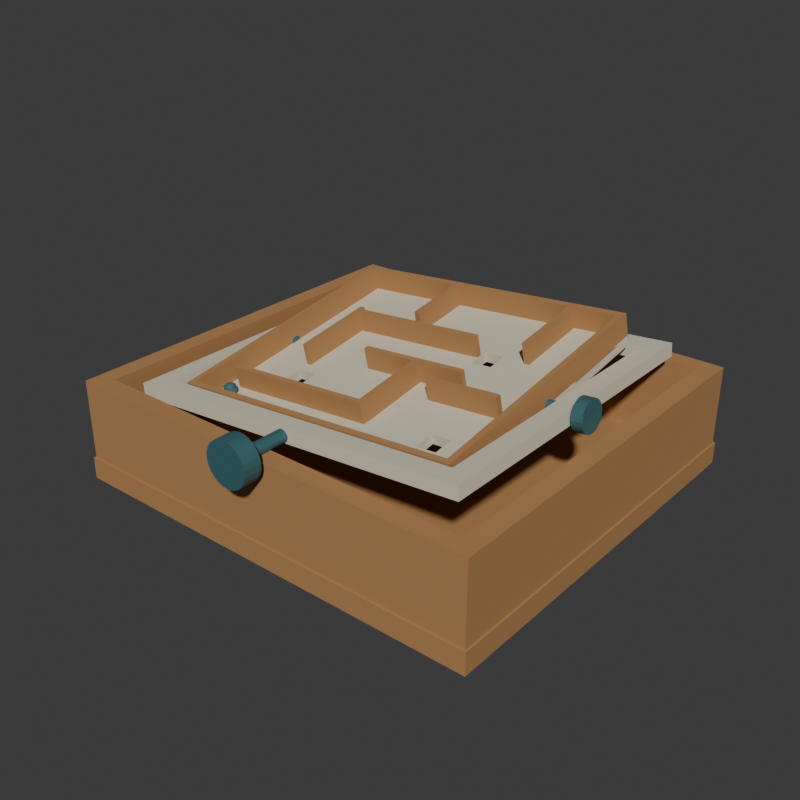 # Source: source.blend  (saved by Blender 4.3.34; exported with 4.5.12 LTS)
import bpy
from mathutils import Matrix  # noqa: F401  (used for matrix-valued properties, if any)

bpy.ops.wm.read_factory_settings(use_empty=True)
scene = bpy.context.scene
scene.name = 'Scene'

# ---- collections
col_collection = bpy.data.collections.new('Collection'); scene.collection.children.link(col_collection)

# ---- materials (node trees are filled in below, after node groups)
mat_outerboxandmazewalls_warmtimber = bpy.data.materials.new('OuterBoxAndMazeWalls_WarmTimber')
mat_outerboxandmazewalls_warmtimber.diffuse_color = (0.43, 0.225, 0.085, 1.0)
mat_wholegimbalandmazefloor_ivory = bpy.data.materials.new('WholeGimbalAndMazeFloor_Ivory')
mat_wholegimbalandmazefloor_ivory.diffuse_color = (0.69, 0.64, 0.49, 1.0)
mat_fixedpivotsknobsandball_deepteal = bpy.data.materials.new('FixedPivotsKnobsAndBall_DeepTeal')
mat_fixedpivotsknobsandball_deepteal.diffuse_color = (0.055, 0.17, 0.19, 1.0)

# ---- material node trees
mat_outerboxandmazewalls_warmtimber.use_nodes = True; mat_outerboxandmazewalls_warmtimber.node_tree.nodes.clear()
_N = mat_outerboxandmazewalls_warmtimber.node_tree.nodes; _L = mat_outerboxandmazewalls_warmtimber.node_tree.links
n0 = _N.new('ShaderNodeBsdfPrincipled'); n0.name = 'Principled BSDF'; n0.location = (10, 300)
n0.inputs[0].default_value = (0.43, 0.225, 0.085, 1.0)
n0.inputs[2].default_value = 0.8
n1 = _N.new('ShaderNodeOutputMaterial'); n1.name = 'Material Output'; n1.location = (300, 300)
_L.new(n0.outputs[0], n1.inputs[0])
n1.is_active_output = True
mat_wholegimbalandmazefloor_ivory.use_nodes = True; mat_wholegimbalandmazefloor_ivory.node_tree.nodes.clear()
_N = mat_wholegimbalandmazefloor_ivory.node_tree.nodes; _L = mat_wholegimbalandmazefloor_ivory.node_tree.links
n0 = _N.new('ShaderNodeBsdfPrincipled'); n0.name = 'Principled BSDF'; n0.location = (10, 300)
n0.inputs[0].default_value = (0.69, 0.64, 0.49, 1.0)
n0.inputs[2].default_value = 0.75
n1 = _N.new('ShaderNodeOutputMaterial'); n1.name = 'Material Output'; n1.location = (300, 300)
_L.new(n0.outputs[0], n1.inputs[0])
n1.is_active_output = True
mat_fixedpivotsknobsandball_deepteal.use_nodes = True; mat_fixedpivotsknobsandball_deepteal.node_tree.nodes.clear()
_N = mat_fixedpivotsknobsandball_deepteal.node_tree.nodes; _L = mat_fixedpivotsknobsandball_deepteal.node_tree.links
n0 = _N.new('ShaderNodeBsdfPrincipled'); n0.name = 'Principled BSDF'; n0.location = (10, 300)
n0.inputs[0].default_value = (0.055, 0.17, 0.19, 1.0)
n0.inputs[1].default_value = 0.28
n0.inputs[2].default_value = 0.55
n1 = _N.new('ShaderNodeOutputMaterial'); n1.name = 'Material Output'; n1.location = (300, 300)
_L.new(n0.outputs[0], n1.inputs[0])
n1.is_active_output = True

# ---- world
world_world = bpy.data.worlds.new('World'); scene.world = world_world
world_world.use_nodes = True; world_world.node_tree.nodes.clear()
_N = world_world.node_tree.nodes; _L = world_world.node_tree.links
n0 = _N.new('ShaderNodeOutputWorld'); n0.name = 'World Output'; n0.location = (300, 300)
n1 = _N.new('ShaderNodeBackground'); n1.name = 'Background'; n1.location = (10, 300)
n1.inputs[0].default_value = (0.05088, 0.05088, 0.05088, 1.0)
_L.new(n1.outputs[0], n0.inputs[0])
n0.is_active_output = True
world_world.color = (0.05088, 0.05088, 0.05088)
world_world.sun_shadow_jitter_overblur = 0.0

# ---- meshes
me_wholegroundedcollectionbasemesh = bpy.data.meshes.new('WholeGroundedCollectionBaseMesh')
me_wholegroundedcollectionbasemesh.from_pydata([(-0.49, -0.4225, 0.0), (0.49, -0.4225, 0.0), (-0.49, 0.4775, 0.0), (0.49, 0.4775, 0.0), (-0.49, -0.4225, 0.05), (0.49, -0.4225, 0.05), (-0.49, 0.4775, 0.05), (0.49, 0.4775, 0.05)], [], [(0, 2, 3), (0, 3, 1), (4, 5, 7), (4, 7, 6), (0, 1, 5), (0, 5, 4), (2, 6, 7), (2, 7, 3), (0, 4, 6), (0, 6, 2), (1, 3, 7), (1, 7, 5)])
me_wholegroundedcollectionbasemesh.materials.append(mat_outerboxandmazewalls_warmtimber)
me_wholegroundedcollectionbasemesh.materials.append(mat_wholegimbalandmazefloor_ivory)
me_wholegroundedcollectionbasemesh.materials.append(mat_fixedpivotsknobsandball_deepteal)
me_wholegroundedcollectionbasemesh.update()
me_wholecontinuousoutersupportboxrimmesh = bpy.data.meshes.new('WholeContinuousOuterSupportBoxRimMesh')
me_wholecontinuousoutersupportboxrimmesh.from_pydata([(-0.486, -0.4185, 0.23), (-0.445, -0.4185, 0.23), (-0.445, -0.3775, 0.23), (-0.486, -0.3775, 0.23), (-0.486, -0.3775, 0.035), (-0.445, -0.3775, 0.035), (-0.445, -0.4185, 0.035), (-0.486, -0.4185, 0.035), (-0.445, 0.4325, 0.23), (-0.486, 0.4325, 0.23), (-0.486, 0.4325, 0.035), (-0.445, 0.4325, 0.035), (-0.445, 0.4735, 0.23), (-0.486, 0.4735, 0.23), (-0.486, 0.4735, 0.035), (-0.445, 0.4735, 0.035), (0.445, -0.4185, 0.23), (0.445, -0.3775, 0.23), (0.445, -0.3775, 0.035), (0.445, -0.4185, 0.035), (0.445, 0.4325, 0.23), (0.445, 0.4735, 0.23), (0.445, 0.4735, 0.035), (0.445, 0.4325, 0.035), (0.486, -0.4185, 0.23), (0.486, -0.3775, 0.23), (0.486, -0.3775, 0.035), (0.486, -0.4185, 0.035), (0.486, 0.4325, 0.23), (0.486, 0.4325, 0.035), (0.486, 0.4735, 0.23), (0.486, 0.4735, 0.035)], [], [(0, 1, 2), (0, 2, 3), (4, 5, 6), (4, 6, 7), (3, 2, 8), (3, 8, 9), (10, 11, 5), (10, 5, 4), (9, 8, 12), (9, 12, 13), (14, 15, 11), (14, 11, 10), (1, 16, 17), (1, 17, 2), (5, 18, 19), (5, 19, 6), (8, 20, 21), (8, 21, 12), (15, 22, 23), (15, 23, 11), (16, 24, 25), (16, 25, 17), (18, 26, 27), (18, 27, 19), (17, 25, 28), (17, 28, 20), (23, 29, 26), (23, 26, 18), (20, 28, 30), (20, 30, 21), (22, 31, 29), (22, 29, 23), (7, 6, 1), (7, 1, 0), (4, 7, 0), (4, 0, 3), (5, 11, 8), (5, 8, 2), (10, 4, 3), (10, 3, 9), (15, 14, 13), (15, 13, 12), (14, 10, 9), (14, 9, 13), (6, 19, 16), (6, 16, 1), (18, 5, 2), (18, 2, 17), (11, 23, 20), (11, 20, 8), (22, 15, 12), (22, 12, 21), (19, 27, 24), (19, 24, 16), (27, 26, 25), (27, 25, 24), (26, 29, 28), (26, 28, 25), (23, 18, 17), (23, 17, 20), (29, 31, 30), (29, 30, 28), (31, 22, 21), (31, 21, 30)])
me_wholecontinuousoutersupportboxrimmesh.materials.append(mat_outerboxandmazewalls_warmtimber)
me_wholecontinuousoutersupportboxrimmesh.materials.append(mat_wholegimbalandmazefloor_ivory)
me_wholecontinuousoutersupportboxrimmesh.materials.append(mat_fixedpivotsknobsandball_deepteal)
me_wholecontinuousoutersupportboxrimmesh.update()
me_wholeopenintermediategimbalframemesh = bpy.data.meshes.new('WholeOpenIntermediateGimbalFrameMesh')
me_wholeopenintermediategimbalframemesh.from_pydata([(-0.4048, -0.3375, 0.2196), (-0.3599, -0.3375, 0.2236), (-0.3599, -0.2925, 0.2236), (-0.4048, -0.2925, 0.2196), (-0.4022, -0.2925, 0.1898), (-0.3573, -0.2925, 0.1937), (-0.3573, -0.3375, 0.1937), (-0.4022, -0.3375, 0.1898), (-0.3599, 0.3475, 0.2236), (-0.4048, 0.3475, 0.2196), (-0.4022, 0.3475, 0.1898), (-0.3573, 0.3475, 0.1937), (-0.3599, 0.3925, 0.2236), (-0.4048, 0.3925, 0.2196), (-0.4022, 0.3925, 0.1898), (-0.3573, 0.3925, 0.1937), (0.3573, -0.3375, 0.2863), (0.3573, -0.2925, 0.2863), (0.3599, -0.2925, 0.2564), (0.3599, -0.3375, 0.2564), (0.3573, 0.3475, 0.2863), (0.3573, 0.3925, 0.2863), (0.3599, 0.3925, 0.2564), (0.3599, 0.3475, 0.2564), (0.4022, -0.3375, 0.2902), (0.4022, -0.2925, 0.2902), (0.4048, -0.2925, 0.2604), (0.4048, -0.3375, 0.2604), (0.4022, 0.3475, 0.2902), (0.4048, 0.3475, 0.2604), (0.4022, 0.3925, 0.2902), (0.4048, 0.3925, 0.2604)], [], [(0, 1, 2), (0, 2, 3), (4, 5, 6), (4, 6, 7), (3, 2, 8), (3, 8, 9), (10, 11, 5), (10, 5, 4), (9, 8, 12), (9, 12, 13), (14, 15, 11), (14, 11, 10), (1, 16, 17), (1, 17, 2), (5, 18, 19), (5, 19, 6), (8, 20, 21), (8, 21, 12), (15, 22, 23), (15, 23, 11), (16, 24, 25), (16, 25, 17), (18, 26, 27), (18, 27, 19), (17, 25, 28), (17, 28, 20), (23, 29, 26), (23, 26, 18), (20, 28, 30), (20, 30, 21), (22, 31, 29), (22, 29, 23), (7, 6, 1), (7, 1, 0), (4, 7, 0), (4, 0, 3), (5, 11, 8), (5, 8, 2), (10, 4, 3), (10, 3, 9), (15, 14, 13), (15, 13, 12), (14, 10, 9), (14, 9, 13), (6, 19, 16), (6, 16, 1), (18, 5, 2), (18, 2, 17), (11, 23, 20), (11, 20, 8), (22, 15, 12), (22, 12, 21), (19, 27, 24), (19, 24, 16), (27, 26, 25), (27, 25, 24), (26, 29, 28), (26, 28, 25), (23, 18, 17), (23, 17, 20), (29, 31, 30), (29, 30, 28), (31, 22, 21), (31, 21, 30)])
me_wholeopenintermediategimbalframemesh.polygons.foreach_set('material_index', [1, 1, 1, 1, 1, 1, 1, 1, 1, 1, 1, 1, 1, 1, 1, 1, 1, 1, 1, 1, 1, 1, 1, 1, 1, 1, 1, 1, 1, 1, 1, 1, 1, 1, 1, 1, 1, 1, 1, 1, 1, 1, 1, 1, 1, 1, 1, 1, 1, 1, 1, 1, 1, 1, 1, 1, 1, 1, 1, 1, 1, 1, 1, 1])
me_wholeopenintermediategimbalframemesh.materials.append(mat_outerboxandmazewalls_warmtimber)
me_wholeopenintermediategimbalframemesh.materials.append(mat_wholegimbalandmazefloor_ivory)
me_wholeopenintermediategimbalframemesh.materials.append(mat_fixedpivotsknobsandball_deepteal)
me_wholeopenintermediategimbalframemesh.update()
me_frontwholeintermediatepivotmesh = bpy.data.meshes.new('FrontWholeIntermediatePivotMesh')
me_frontwholeintermediatepivotmesh.from_pydata([(0.01395, -0.4425, 0.2412), (0.01289, -0.4425, 0.2455), (0.01057, -0.4425, 0.2492), (0.007211, -0.4425, 0.252), (0.003149, -0.4425, 0.2536), (-0.00122, -0.4425, 0.2539), (-0.00547, -0.4425, 0.2529), (-0.009185, -0.4425, 0.2506), (-0.012, -0.4425, 0.2472), (-0.01364, -0.4425, 0.2431), (-0.01395, -0.4425, 0.2388), (-0.01289, -0.4425, 0.2345), (-0.01057, -0.4425, 0.2308), (-0.007211, -0.4425, 0.228), (-0.003149, -0.4425, 0.2264), (0.00122, -0.4425, 0.2261), (0.00547, -0.4425, 0.2271), (0.009185, -0.4425, 0.2294), (0.012, -0.4425, 0.2328), (0.01364, -0.4425, 0.2369), (0.01395, -0.3225, 0.2412), (0.01289, -0.3225, 0.2455), (0.01057, -0.3225, 0.2492), (0.007211, -0.3225, 0.252), (0.003149, -0.3225, 0.2536), (-0.00122, -0.3225, 0.2539), (-0.00547, -0.3225, 0.2529), (-0.009185, -0.3225, 0.2506), (-0.012, -0.3225, 0.2472), (-0.01364, -0.3225, 0.2431), (-0.01395, -0.3225, 0.2388), (-0.01289, -0.3225, 0.2345), (-0.01057, -0.3225, 0.2308), (-0.007211, -0.3225, 0.228), (-0.003149, -0.3225, 0.2264), (0.00122, -0.3225, 0.2261), (0.00547, -0.3225, 0.2271), (0.009185, -0.3225, 0.2294), (0.012, -0.3225, 0.2328), (0.01364, -0.3225, 0.2369)], [], [(17, 18, 19), (16, 17, 19), (15, 16, 19), (14, 15, 19), (13, 14, 19), (12, 13, 19), (11, 12, 19), (10, 11, 19), (9, 10, 19), (8, 9, 19), (7, 8, 19), (6, 7, 19), (5, 6, 19), (4, 5, 19), (3, 4, 19), (2, 3, 19), (1, 2, 19), (0, 1, 19), (22, 21, 20), (23, 22, 20), (24, 23, 20), (25, 24, 20), (26, 25, 20), (27, 26, 20), (28, 27, 20), (29, 28, 20), (30, 29, 20), (31, 30, 20), (32, 31, 20), (33, 32, 20), (34, 33, 20), (35, 34, 20), (36, 35, 20), (37, 36, 20), (38, 37, 20), (39, 38, 20), (21, 1, 0), (20, 21, 0), (22, 2, 1), (21, 22, 1), (23, 3, 2), (22, 23, 2), (24, 4, 3), (23, 24, 3), (25, 5, 4), (24, 25, 4), (26, 6, 5), (25, 26, 5), (27, 7, 6), (26, 27, 6), (28, 8, 7), (27, 28, 7), (29, 9, 8), (28, 29, 8), (30, 10, 9), (29, 30, 9), (31, 11, 10), (30, 31, 10), (32, 12, 11), (31, 32, 11), (33, 13, 12), (32, 33, 12), (34, 14, 13), (33, 34, 13), (35, 15, 14), (34, 35, 14), (36, 16, 15), (35, 36, 15), (37, 17, 16), (36, 37, 16), (38, 18, 17), (37, 38, 17), (39, 19, 18), (38, 39, 18), (20, 0, 19), (39, 20, 19)])
me_frontwholeintermediatepivotmesh.polygons.foreach_set('material_index', [2, 2, 2, 2, 2, 2, 2, 2, 2, 2, 2, 2, 2, 2, 2, 2, 2, 2, 2, 2, 2, 2, 2, 2, 2, 2, 2, 2, 2, 2, 2, 2, 2, 2, 2, 2, 2, 2, 2, 2, 2, 2, 2, 2, 2, 2, 2, 2, 2, 2, 2, 2, 2, 2, 2, 2, 2, 2, 2, 2, 2, 2, 2, 2, 2, 2, 2, 2, 2, 2, 2, 2, 2, 2, 2, 2])
me_frontwholeintermediatepivotmesh.materials.append(mat_outerboxandmazewalls_warmtimber)
me_frontwholeintermediatepivotmesh.materials.append(mat_wholegimbalandmazefloor_ivory)
me_frontwholeintermediatepivotmesh.materials.append(mat_fixedpivotsknobsandball_deepteal)
me_frontwholeintermediatepivotmesh.update()
me_backwholeintermediatepivotmesh = bpy.data.meshes.new('BackWholeIntermediatePivotMesh')
me_backwholeintermediatepivotmesh.from_pydata([(0.01395, 0.3775, 0.2412), (0.01289, 0.3775, 0.2455), (0.01057, 0.3775, 0.2492), (0.007211, 0.3775, 0.252), (0.003149, 0.3775, 0.2536), (-0.00122, 0.3775, 0.2539), (-0.00547, 0.3775, 0.2529), (-0.009185, 0.3775, 0.2506), (-0.012, 0.3775, 0.2472), (-0.01364, 0.3775, 0.2431), (-0.01395, 0.3775, 0.2388), (-0.01289, 0.3775, 0.2345), (-0.01057, 0.3775, 0.2308), (-0.007211, 0.3775, 0.228), (-0.003149, 0.3775, 0.2264), (0.00122, 0.3775, 0.2261), (0.00547, 0.3775, 0.2271), (0.009185, 0.3775, 0.2294), (0.012, 0.3775, 0.2328), (0.01364, 0.3775, 0.2369), (0.01395, 0.4675, 0.2412), (0.01289, 0.4675, 0.2455), (0.01057, 0.4675, 0.2492), (0.007211, 0.4675, 0.252), (0.003149, 0.4675, 0.2536), (-0.00122, 0.4675, 0.2539), (-0.00547, 0.4675, 0.2529), (-0.009185, 0.4675, 0.2506), (-0.012, 0.4675, 0.2472), (-0.01364, 0.4675, 0.2431), (-0.01395, 0.4675, 0.2388), (-0.01289, 0.4675, 0.2345), (-0.01057, 0.4675, 0.2308), (-0.007211, 0.4675, 0.228), (-0.003149, 0.4675, 0.2264), (0.00122, 0.4675, 0.2261), (0.00547, 0.4675, 0.2271), (0.009185, 0.4675, 0.2294), (0.012, 0.4675, 0.2328), (0.01364, 0.4675, 0.2369)], [], [(17, 18, 19), (16, 17, 19), (15, 16, 19), (14, 15, 19), (13, 14, 19), (12, 13, 19), (11, 12, 19), (10, 11, 19), (9, 10, 19), (8, 9, 19), (7, 8, 19), (6, 7, 19), (5, 6, 19), (4, 5, 19), (3, 4, 19), (2, 3, 19), (1, 2, 19), (0, 1, 19), (22, 21, 20), (23, 22, 20), (24, 23, 20), (25, 24, 20), (26, 25, 20), (27, 26, 20), (28, 27, 20), (29, 28, 20), (30, 29, 20), (31, 30, 20), (32, 31, 20), (33, 32, 20), (34, 33, 20), (35, 34, 20), (36, 35, 20), (37, 36, 20), (38, 37, 20), (39, 38, 20), (21, 1, 0), (20, 21, 0), (22, 2, 1), (21, 22, 1), (23, 3, 2), (22, 23, 2), (24, 4, 3), (23, 24, 3), (25, 5, 4), (24, 25, 4), (26, 6, 5), (25, 26, 5), (27, 7, 6), (26, 27, 6), (28, 8, 7), (27, 28, 7), (29, 9, 8), (28, 29, 8), (30, 10, 9), (29, 30, 9), (31, 11, 10), (30, 31, 10), (32, 12, 11), (31, 32, 11), (33, 13, 12), (32, 33, 12), (34, 14, 13), (33, 34, 13), (35, 15, 14), (34, 35, 14), (36, 16, 15), (35, 36, 15), (37, 17, 16), (36, 37, 16), (38, 18, 17), (37, 38, 17), (39, 19, 18), (38, 39, 18), (20, 0, 19), (39, 20, 19)])
me_backwholeintermediatepivotmesh.polygons.foreach_set('material_index', [2, 2, 2, 2, 2, 2, 2, 2, 2, 2, 2, 2, 2, 2, 2, 2, 2, 2, 2, 2, 2, 2, 2, 2, 2, 2, 2, 2, 2, 2, 2, 2, 2, 2, 2, 2, 2, 2, 2, 2, 2, 2, 2, 2, 2, 2, 2, 2, 2, 2, 2, 2, 2, 2, 2, 2, 2, 2, 2, 2, 2, 2, 2, 2, 2, 2, 2, 2, 2, 2, 2, 2, 2, 2, 2, 2])
me_backwholeintermediatepivotmesh.materials.append(mat_outerboxandmazewalls_warmtimber)
me_backwholeintermediatepivotmesh.materials.append(mat_wholegimbalandmazefloor_ivory)
me_backwholeintermediatepivotmesh.materials.append(mat_fixedpivotsknobsandball_deepteal)
me_backwholeintermediatepivotmesh.update()
me_wholefrontouteraxiscontrolknobmesh = bpy.data.meshes.new('WholeFrontOuterAxisControlKnobMesh')
me_wholefrontouteraxiscontrolknobmesh.from_pydata([(0.04881, -0.4775, 0.2443), (0.04604, -0.4775, 0.2568), (0.04014, -0.4775, 0.2681), (0.0315, -0.4775, 0.2775), (0.02071, -0.4775, 0.2844), (0.008509, -0.4775, 0.2883), (-0.004271, -0.4775, 0.2888), (-0.01676, -0.4775, 0.286), (-0.02811, -0.4775, 0.2801), (-0.03754, -0.4775, 0.2715), (-0.04441, -0.4775, 0.2607), (-0.04826, -0.4775, 0.2485), (-0.04881, -0.4775, 0.2357), (-0.04604, -0.4775, 0.2232), (-0.04014, -0.4775, 0.2119), (-0.0315, -0.4775, 0.2025), (-0.02071, -0.4775, 0.1956), (-0.008509, -0.4775, 0.1917), (0.004271, -0.4775, 0.1912), (0.01676, -0.4775, 0.194), (0.02811, -0.4775, 0.1999), (0.03754, -0.4775, 0.2085), (0.04441, -0.4775, 0.2193), (0.04826, -0.4775, 0.2315), (0.04881, -0.4375, 0.2443), (0.04604, -0.4375, 0.2568), (0.04014, -0.4375, 0.2681), (0.0315, -0.4375, 0.2775), (0.02071, -0.4375, 0.2844), (0.008509, -0.4375, 0.2883), (-0.004271, -0.4375, 0.2888), (-0.01676, -0.4375, 0.286), (-0.02811, -0.4375, 0.2801), (-0.03754, -0.4375, 0.2715), (-0.04441, -0.4375, 0.2607), (-0.04826, -0.4375, 0.2485), (-0.04881, -0.4375, 0.2357), (-0.04604, -0.4375, 0.2232), (-0.04014, -0.4375, 0.2119), (-0.0315, -0.4375, 0.2025), (-0.02071, -0.4375, 0.1956), (-0.008509, -0.4375, 0.1917), (0.004271, -0.4375, 0.1912), (0.01676, -0.4375, 0.194), (0.02811, -0.4375, 0.1999), (0.03754, -0.4375, 0.2085), (0.04441, -0.4375, 0.2193), (0.04826, -0.4375, 0.2315)], [], [(21, 22, 23), (20, 21, 23), (19, 20, 23), (18, 19, 23), (17, 18, 23), (16, 17, 23), (15, 16, 23), (14, 15, 23), (13, 14, 23), (12, 13, 23), (11, 12, 23), (10, 11, 23), (9, 10, 23), (8, 9, 23), (7, 8, 23), (6, 7, 23), (5, 6, 23), (4, 5, 23), (3, 4, 23), (2, 3, 23), (1, 2, 23), (0, 1, 23), (26, 25, 24), (27, 26, 24), (28, 27, 24), (29, 28, 24), (30, 29, 24), (31, 30, 24), (32, 31, 24), (33, 32, 24), (34, 33, 24), (35, 34, 24), (36, 35, 24), (37, 36, 24), (38, 37, 24), (39, 38, 24), (40, 39, 24), (41, 40, 24), (42, 41, 24), (43, 42, 24), (44, 43, 24), (45, 44, 24), (46, 45, 24), (47, 46, 24), (25, 1, 0), (24, 25, 0), (26, 2, 1), (25, 26, 1), (27, 3, 2), (26, 27, 2), (28, 4, 3), (27, 28, 3), (29, 5, 4), (28, 29, 4), (30, 6, 5), (29, 30, 5), (31, 7, 6), (30, 31, 6), (32, 8, 7), (31, 32, 7), (33, 9, 8), (32, 33, 8), (34, 10, 9), (33, 34, 9), (35, 11, 10), (34, 35, 10), (36, 12, 11), (35, 36, 11), (37, 13, 12), (36, 37, 12), (38, 14, 13), (37, 38, 13), (39, 15, 14), (38, 39, 14), (40, 16, 15), (39, 40, 15), (41, 17, 16), (40, 41, 16), (42, 18, 17), (41, 42, 17), (43, 19, 18), (42, 43, 18), (44, 20, 19), (43, 44, 19), (45, 21, 20), (44, 45, 20), (46, 22, 21), (45, 46, 21), (47, 23, 22), (46, 47, 22), (24, 0, 23), (47, 24, 23)])
me_wholefrontouteraxiscontrolknobmesh.polygons.foreach_set('material_index', [2, 2, 2, 2, 2, 2, 2, 2, 2, 2, 2, 2, 2, 2, 2, 2, 2, 2, 2, 2, 2, 2, 2, 2, 2, 2, 2, 2, 2, 2, 2, 2, 2, 2, 2, 2, 2, 2, 2, 2, 2, 2, 2, 2, 2, 2, 2, 2, 2, 2, 2, 2, 2, 2, 2, 2, 2, 2, 2, 2, 2, 2, 2, 2, 2, 2, 2, 2, 2, 2, 2, 2, 2, 2, 2, 2, 2, 2, 2, 2, 2, 2, 2, 2, 2, 2, 2, 2, 2, 2, 2, 2])
me_wholefrontouteraxiscontrolknobmesh.materials.append(mat_outerboxandmazewalls_warmtimber)
me_wholefrontouteraxiscontrolknobmesh.materials.append(mat_wholegimbalandmazefloor_ivory)
me_wholefrontouteraxiscontrolknobmesh.materials.append(mat_fixedpivotsknobsandball_deepteal)
me_wholefrontouteraxiscontrolknobmesh.update()
me_wholemazefloorwiththreethroughdropaperturesmesh = bpy.data.meshes.new('WholeMazeFloorWithThreeThroughDropAperturesMesh')
me_wholemazefloorwiththreethroughdropaperturesmesh.from_pydata([(-0.3351, -0.2696, 0.1688), (-0.2185, -0.2696, 0.179), (-0.2194, -0.1933, 0.1896), (-0.336, -0.1933, 0.1794), (-0.3341, -0.1903, 0.1577), (-0.2175, -0.1903, 0.1679), (-0.2166, -0.2665, 0.1573), (-0.3332, -0.2665, 0.1471), (-0.22, -0.1478, 0.196), (-0.3366, -0.1478, 0.1858), (-0.3347, -0.1447, 0.1641), (-0.2181, -0.1447, 0.1743), (-0.2204, -0.1141, 0.2007), (-0.337, -0.1141, 0.1905), (-0.3351, -0.111, 0.1688), (-0.2185, -0.111, 0.179), (-0.221, -0.06856, 0.2071), (-0.3375, -0.06856, 0.1969), (-0.3356, -0.06549, 0.1752), (-0.2191, -0.06549, 0.1854), (-0.2231, 0.1038, 0.2312), (-0.3396, 0.1038, 0.221), (-0.3377, 0.1068, 0.1993), (-0.2212, 0.1068, 0.2095), (-0.2236, 0.1493, 0.2376), (-0.3402, 0.1493, 0.2274), (-0.3383, 0.1524, 0.2057), (-0.2217, 0.1524, 0.2159), (-0.2258, 0.3246, 0.2622), (-0.3423, 0.3246, 0.252), (-0.3404, 0.3276, 0.2303), (-0.2239, 0.3276, 0.2405), (-0.1727, -0.2696, 0.183), (-0.1736, -0.1933, 0.1937), (-0.1717, -0.1903, 0.172), (-0.1708, -0.2665, 0.1613), (-0.1742, -0.1478, 0.2), (-0.1723, -0.1447, 0.1783), (-0.1746, -0.1141, 0.2047), (-0.1727, -0.111, 0.183), (-0.1751, -0.06856, 0.2111), (-0.1773, 0.1038, 0.2352), (-0.1754, 0.1068, 0.2135), (-0.1733, -0.06549, 0.1894), (-0.1778, 0.1493, 0.2416), (-0.1759, 0.1524, 0.2199), (-0.18, 0.3246, 0.2662), (-0.1781, 0.3276, 0.2445), (0.1102, -0.2696, 0.2077), (0.1093, -0.1933, 0.2184), (0.1112, -0.1903, 0.1967), (0.1121, -0.2665, 0.186), (0.1087, -0.1478, 0.2248), (0.1106, -0.1447, 0.2031), (0.1083, -0.1141, 0.2295), (0.1102, -0.111, 0.2078), (0.1078, -0.06856, 0.2359), (0.1097, -0.06549, 0.2142), (0.1057, 0.1038, 0.26), (0.1076, 0.1068, 0.2383), (0.1051, 0.1493, 0.2664), (0.107, 0.1524, 0.2447), (0.103, 0.3246, 0.2909), (0.1049, 0.3276, 0.2692), (0.1561, -0.2696, 0.2117), (0.1551, -0.1933, 0.2224), (0.157, -0.1903, 0.2007), (0.158, -0.2665, 0.19), (0.1546, -0.1478, 0.2288), (0.1565, -0.1447, 0.2071), (0.1542, -0.1141, 0.2335), (0.1561, -0.111, 0.2118), (0.1536, -0.06856, 0.2399), (0.1555, -0.06549, 0.2182), (0.1515, 0.1038, 0.264), (0.1534, 0.1068, 0.2423), (0.1509, 0.1493, 0.2704), (0.1488, 0.3246, 0.2949), (0.1507, 0.3276, 0.2732), (0.1528, 0.1524, 0.2487), (0.1999, -0.2696, 0.2156), (0.199, -0.1933, 0.2263), (0.2009, -0.1903, 0.2045), (0.2018, -0.2665, 0.1939), (0.1984, -0.1478, 0.2326), (0.2003, -0.1447, 0.2109), (0.198, -0.1141, 0.2373), (0.1999, -0.111, 0.2156), (0.1974, -0.06856, 0.2437), (0.1993, -0.06549, 0.222), (0.1953, 0.1038, 0.2678), (0.1972, 0.1068, 0.2461), (0.1948, 0.1493, 0.2742), (0.1967, 0.1524, 0.2525), (0.1926, 0.3246, 0.2988), (0.1945, 0.3276, 0.2771), (0.2457, -0.2696, 0.2196), (0.2448, -0.1933, 0.2303), (0.2467, -0.1903, 0.2086), (0.2476, -0.2665, 0.1979), (0.2442, -0.1478, 0.2366), (0.2438, -0.1141, 0.2414), (0.2457, -0.111, 0.2196), (0.2461, -0.1447, 0.2149), (0.2433, -0.06856, 0.2477), (0.2452, -0.06549, 0.226), (0.2411, 0.1038, 0.2719), (0.243, 0.1068, 0.2502), (0.2406, 0.1493, 0.2782), (0.2425, 0.1524, 0.2565), (0.2384, 0.3246, 0.3028), (0.2403, 0.3276, 0.2811), (0.3423, -0.2696, 0.228), (0.3414, -0.1933, 0.2387), (0.3433, -0.1903, 0.217), (0.3442, -0.2665, 0.2063), (0.3409, -0.1478, 0.2451), (0.3428, -0.1447, 0.2234), (0.3404, -0.1141, 0.2498), (0.3423, -0.111, 0.2281), (0.3399, -0.06856, 0.2562), (0.3418, -0.06549, 0.2345), (0.3378, 0.1038, 0.2803), (0.3397, 0.1068, 0.2586), (0.3372, 0.1493, 0.2867), (0.3391, 0.1524, 0.265), (0.3351, 0.3246, 0.3112), (0.337, 0.3276, 0.2895)], [], [(0, 1, 2), (0, 2, 3), (4, 5, 6), (4, 6, 7), (3, 2, 8), (3, 8, 9), (10, 11, 5), (10, 5, 4), (9, 8, 12), (9, 12, 13), (14, 15, 11), (14, 11, 10), (13, 12, 16), (13, 16, 17), (18, 19, 15), (18, 15, 14), (17, 16, 20), (17, 20, 21), (22, 23, 19), (22, 19, 18), (21, 20, 24), (21, 24, 25), (26, 27, 23), (26, 23, 22), (25, 24, 28), (25, 28, 29), (30, 31, 27), (30, 27, 26), (1, 32, 33), (1, 33, 2), (5, 34, 35), (5, 35, 6), (2, 33, 36), (2, 36, 8), (11, 37, 34), (11, 34, 5), (8, 36, 38), (8, 38, 12), (15, 39, 37), (15, 37, 11), (16, 40, 41), (16, 41, 20), (23, 42, 43), (23, 43, 19), (20, 41, 44), (20, 44, 24), (27, 45, 42), (27, 42, 23), (24, 44, 46), (24, 46, 28), (31, 47, 45), (31, 45, 27), (32, 48, 49), (32, 49, 33), (34, 50, 51), (34, 51, 35), (33, 49, 52), (33, 52, 36), (37, 53, 50), (37, 50, 34), (36, 52, 54), (36, 54, 38), (39, 55, 53), (39, 53, 37), (38, 54, 56), (38, 56, 40), (43, 57, 55), (43, 55, 39), (40, 56, 58), (40, 58, 41), (42, 59, 57), (42, 57, 43), (41, 58, 60), (41, 60, 44), (45, 61, 59), (45, 59, 42), (44, 60, 62), (44, 62, 46), (47, 63, 61), (47, 61, 45), (48, 64, 65), (48, 65, 49), (50, 66, 67), (50, 67, 51), (49, 65, 68), (49, 68, 52), (53, 69, 66), (53, 66, 50), (52, 68, 70), (52, 70, 54), (55, 71, 69), (55, 69, 53), (54, 70, 72), (54, 72, 56), (57, 73, 71), (57, 71, 55), (56, 72, 74), (56, 74, 58), (59, 75, 73), (59, 73, 57), (60, 76, 77), (60, 77, 62), (63, 78, 79), (63, 79, 61), (64, 80, 81), (64, 81, 65), (66, 82, 83), (66, 83, 67), (65, 81, 84), (65, 84, 68), (69, 85, 82), (69, 82, 66), (68, 84, 86), (68, 86, 70), (71, 87, 85), (71, 85, 69), (70, 86, 88), (70, 88, 72), (73, 89, 87), (73, 87, 71), (72, 88, 90), (72, 90, 74), (75, 91, 89), (75, 89, 73), (74, 90, 92), (74, 92, 76), (79, 93, 91), (79, 91, 75), (76, 92, 94), (76, 94, 77), (78, 95, 93), (78, 93, 79), (80, 96, 97), (80, 97, 81), (82, 98, 99), (82, 99, 83), (84, 100, 101), (84, 101, 86), (87, 102, 103), (87, 103, 85), (86, 101, 104), (86, 104, 88), (89, 105, 102), (89, 102, 87), (88, 104, 106), (88, 106, 90), (91, 107, 105), (91, 105, 89), (90, 106, 108), (90, 108, 92), (93, 109, 107), (93, 107, 91), (92, 108, 110), (92, 110, 94), (95, 111, 109), (95, 109, 93), (96, 112, 113), (96, 113, 97), (98, 114, 115), (98, 115, 99), (97, 113, 116), (97, 116, 100), (103, 117, 114), (103, 114, 98), (100, 116, 118), (100, 118, 101), (102, 119, 117), (102, 117, 103), (101, 118, 120), (101, 120, 104), (105, 121, 119), (105, 119, 102), (104, 120, 122), (104, 122, 106), (107, 123, 121), (107, 121, 105), (106, 122, 124), (106, 124, 108), (109, 125, 123), (109, 123, 107), (108, 124, 126), (108, 126, 110), (111, 127, 125), (111, 125, 109), (7, 6, 1), (7, 1, 0), (4, 7, 0), (4, 0, 3), (10, 4, 3), (10, 3, 9), (14, 10, 9), (14, 9, 13), (15, 19, 16), (15, 16, 12), (18, 14, 13), (18, 13, 17), (22, 18, 17), (22, 17, 21), (26, 22, 21), (26, 21, 25), (31, 30, 29), (31, 29, 28), (30, 26, 25), (30, 25, 29), (6, 35, 32), (6, 32, 1), (39, 15, 12), (39, 12, 38), (19, 43, 40), (19, 40, 16), (47, 31, 28), (47, 28, 46), (35, 51, 48), (35, 48, 32), (43, 39, 38), (43, 38, 40), (59, 61, 60), (59, 60, 58), (63, 47, 46), (63, 46, 62), (51, 67, 64), (51, 64, 48), (75, 59, 58), (75, 58, 74), (61, 79, 76), (61, 76, 60), (78, 63, 62), (78, 62, 77), (67, 83, 80), (67, 80, 64), (82, 85, 84), (82, 84, 81), (79, 75, 74), (79, 74, 76), (95, 78, 77), (95, 77, 94), (83, 99, 96), (83, 96, 80), (98, 82, 81), (98, 81, 97), (85, 103, 100), (85, 100, 84), (111, 95, 94), (111, 94, 110), (99, 115, 112), (99, 112, 96), (115, 114, 113), (115, 113, 112), (114, 117, 116), (114, 116, 113), (103, 98, 97), (103, 97, 100), (117, 119, 118), (117, 118, 116), (119, 121, 120), (119, 120, 118), (121, 123, 122), (121, 122, 120), (123, 125, 124), (123, 124, 122), (125, 127, 126), (125, 126, 124), (127, 111, 110), (127, 110, 126)])
me_wholemazefloorwiththreethroughdropaperturesmesh.polygons.foreach_set('material_index', [1, 1, 1, 1, 1, 1, 1, 1, 1, 1, 1, 1, 1, 1, 1, 1, 1, 1, 1, 1, 1, 1, 1, 1, 1, 1, 1, 1, 1, 1, 1, 1, 1, 1, 1, 1, 1, 1, 1, 1, 1, 1, 1, 1, 1, 1, 1, 1, 1, 1, 1, 1, 1, 1, 1, 1, 1, 1, 1, 1, 1, 1, 1, 1, 1, 1, 1, 1, 1, 1, 1, 1, 1, 1, 1, 1, 1, 1, 1, 1, 1, 1, 1, 1, 1, 1, 1, 1, 1, 1, 1, 1, 1, 1, 1, 1, 1, 1, 1, 1, 1, 1, 1, 1, 1, 1, 1, 1, 1, 1, 1, 1, 1, 1, 1, 1, 1, 1, 1, 1, 1, 1, 1, 1, 1, 1, 1, 1, 1, 1, 1, 1, 1, 1, 1, 1, 1, 1, 1, 1, 1, 1, 1, 1, 1, 1, 1, 1, 1, 1, 1, 1, 1, 1, 1, 1, 1, 1, 1, 1, 1, 1, 1, 1, 1, 1, 1, 1, 1, 1, 1, 1, 1, 1, 1, 1, 1, 1, 1, 1, 1, 1, 1, 1, 1, 1, 1, 1, 1, 1, 1, 1, 1, 1, 1, 1, 1, 1, 1, 1, 1, 1, 1, 1, 1, 1, 1, 1, 1, 1, 1, 1, 1, 1, 1, 1, 1, 1, 1, 1, 1, 1, 1, 1, 1, 1, 1, 1, 1, 1, 1, 1, 1, 1, 1, 1, 1, 1, 1, 1, 1, 1, 1, 1, 1, 1, 1, 1, 1, 1, 1, 1, 1, 1, 1, 1, 1, 1, 1, 1, 1, 1, 1, 1])
me_wholemazefloorwiththreethroughdropaperturesmesh.materials.append(mat_outerboxandmazewalls_warmtimber)
me_wholemazefloorwiththreethroughdropaperturesmesh.materials.append(mat_wholegimbalandmazefloor_ivory)
me_wholemazefloorwiththreethroughdropaperturesmesh.materials.append(mat_fixedpivotsknobsandball_deepteal)
me_wholemazefloorwiththreethroughdropaperturesmesh.update()
me_frontwholeinnermazerailmesh = bpy.data.meshes.new('FrontWholeInnerMazeRailMesh')
me_frontwholeinnermazerailmesh.from_pydata([(-0.3347, -0.269, 0.1643), (0.3427, -0.269, 0.2236), (-0.3348, -0.2551, 0.1663), (0.3426, -0.2551, 0.2255), (-0.3394, -0.2766, 0.2186), (0.338, -0.2766, 0.2779), (-0.3396, -0.2627, 0.2205), (0.3378, -0.2627, 0.2798)], [], [(0, 2, 3), (0, 3, 1), (4, 5, 7), (4, 7, 6), (0, 1, 5), (0, 5, 4), (2, 6, 7), (2, 7, 3), (0, 4, 6), (0, 6, 2), (1, 3, 7), (1, 7, 5)])
me_frontwholeinnermazerailmesh.materials.append(mat_outerboxandmazewalls_warmtimber)
me_frontwholeinnermazerailmesh.materials.append(mat_wholegimbalandmazefloor_ivory)
me_frontwholeinnermazerailmesh.materials.append(mat_fixedpivotsknobsandball_deepteal)
me_frontwholeinnermazerailmesh.update()
me_backwholeinnermazerailmesh = bpy.data.meshes.new('BackWholeInnerMazeRailMesh')
me_backwholeinnermazerailmesh.from_pydata([(-0.3418, 0.3113, 0.2456), (0.3356, 0.3113, 0.3048), (-0.342, 0.3252, 0.2475), (0.3355, 0.3252, 0.3068), (-0.3465, 0.3037, 0.2998), (0.3309, 0.3037, 0.3591), (-0.3467, 0.3176, 0.3018), (0.3307, 0.3176, 0.361)], [], [(0, 2, 3), (0, 3, 1), (4, 5, 7), (4, 7, 6), (0, 1, 5), (0, 5, 4), (2, 6, 7), (2, 7, 3), (0, 4, 6), (0, 6, 2), (1, 3, 7), (1, 7, 5)])
me_backwholeinnermazerailmesh.materials.append(mat_outerboxandmazewalls_warmtimber)
me_backwholeinnermazerailmesh.materials.append(mat_wholegimbalandmazefloor_ivory)
me_backwholeinnermazerailmesh.materials.append(mat_fixedpivotsknobsandball_deepteal)
me_backwholeinnermazerailmesh.update()
me_leftwholeinnermazerailmesh = bpy.data.meshes.new('LeftWholeInnerMazeRailMesh')
me_leftwholeinnermazerailmesh.from_pydata([(-0.3348, -0.2591, 0.1657), (-0.3209, -0.2591, 0.1669), (-0.3418, 0.3153, 0.2461), (-0.3279, 0.3153, 0.2474), (-0.3395, -0.2667, 0.22), (-0.3256, -0.2667, 0.2212), (-0.3466, 0.3076, 0.3004), (-0.3326, 0.3076, 0.3016)], [], [(0, 2, 3), (0, 3, 1), (4, 5, 7), (4, 7, 6), (0, 1, 5), (0, 5, 4), (2, 6, 7), (2, 7, 3), (0, 4, 6), (0, 6, 2), (1, 3, 7), (1, 7, 5)])
me_leftwholeinnermazerailmesh.materials.append(mat_outerboxandmazewalls_warmtimber)
me_leftwholeinnermazerailmesh.materials.append(mat_wholegimbalandmazefloor_ivory)
me_leftwholeinnermazerailmesh.materials.append(mat_fixedpivotsknobsandball_deepteal)
me_leftwholeinnermazerailmesh.update()
me_rightwholeinnermazerailmesh = bpy.data.meshes.new('RightWholeInnerMazeRailMesh')
me_rightwholeinnermazerailmesh.from_pydata([(0.3287, -0.2591, 0.2238), (0.3426, -0.2591, 0.225), (0.3216, 0.3153, 0.3042), (0.3356, 0.3153, 0.3054), (0.3239, -0.2667, 0.278), (0.3379, -0.2667, 0.2792), (0.3169, 0.3076, 0.3584), (0.3308, 0.3076, 0.3597)], [], [(0, 2, 3), (0, 3, 1), (4, 5, 7), (4, 7, 6), (0, 1, 5), (0, 5, 4), (2, 6, 7), (2, 7, 3), (0, 4, 6), (0, 6, 2), (1, 3, 7), (1, 7, 5)])
me_rightwholeinnermazerailmesh.materials.append(mat_outerboxandmazewalls_warmtimber)
me_rightwholeinnermazerailmesh.materials.append(mat_wholegimbalandmazefloor_ivory)
me_rightwholeinnermazerailmesh.materials.append(mat_fixedpivotsknobsandball_deepteal)
me_rightwholeinnermazerailmesh.update()
me_wholemazeobstacle_1mesh = bpy.data.meshes.new('WholeMazeObstacle_1Mesh')
me_wholemazeobstacle_1mesh.from_pydata([(-0.291, -0.1759, 0.1818), (0.05763, -0.1759, 0.2123), (-0.2912, -0.1641, 0.1834), (0.05749, -0.1641, 0.214), (-0.2955, -0.1832, 0.2331), (0.05315, -0.1832, 0.2636), (-0.2957, -0.1713, 0.2347), (0.053, -0.1713, 0.2652)], [], [(0, 2, 3), (0, 3, 1), (4, 5, 7), (4, 7, 6), (0, 1, 5), (0, 5, 4), (2, 6, 7), (2, 7, 3), (0, 4, 6), (0, 6, 2), (1, 3, 7), (1, 7, 5)])
me_wholemazeobstacle_1mesh.materials.append(mat_outerboxandmazewalls_warmtimber)
me_wholemazeobstacle_1mesh.materials.append(mat_wholegimbalandmazefloor_ivory)
me_wholemazeobstacle_1mesh.materials.append(mat_fixedpivotsknobsandball_deepteal)
me_wholemazeobstacle_1mesh.update()
me_wholemazeobstacle_2mesh = bpy.data.meshes.new('WholeMazeObstacle_2Mesh')
me_wholemazeobstacle_2mesh.from_pydata([(0.04654, -0.165, 0.2129), (0.0585, -0.165, 0.2139), (0.04448, 0.0033, 0.2364), (0.05644, 0.0033, 0.2375), (0.04206, -0.1723, 0.2642), (0.05401, -0.1723, 0.2652), (0.03999, -0.003937, 0.2877), (0.05195, -0.003937, 0.2888)], [], [(0, 2, 3), (0, 3, 1), (4, 5, 7), (4, 7, 6), (0, 1, 5), (0, 5, 4), (2, 6, 7), (2, 7, 3), (0, 4, 6), (0, 6, 2), (1, 3, 7), (1, 7, 5)])
me_wholemazeobstacle_2mesh.materials.append(mat_outerboxandmazewalls_warmtimber)
me_wholemazeobstacle_2mesh.materials.append(mat_wholegimbalandmazefloor_ivory)
me_wholemazeobstacle_2mesh.materials.append(mat_fixedpivotsknobsandball_deepteal)
me_wholemazeobstacle_2mesh.update()
me_wholemazeobstacle_3mesh = bpy.data.meshes.new('WholeMazeObstacle_3Mesh')
me_wholemazeobstacle_3mesh.from_pydata([(-0.2239, -0.04126, 0.2067), (-0.212, -0.04126, 0.2077), (-0.2263, 0.1469, 0.233), (-0.2143, 0.1469, 0.234), (-0.2284, -0.0485, 0.2579), (-0.2165, -0.0485, 0.259), (-0.2307, 0.1397, 0.2843), (-0.2188, 0.1397, 0.2853)], [], [(0, 2, 3), (0, 3, 1), (4, 5, 7), (4, 7, 6), (0, 1, 5), (0, 5, 4), (2, 6, 7), (2, 7, 3), (0, 4, 6), (0, 6, 2), (1, 3, 7), (1, 7, 5)])
me_wholemazeobstacle_3mesh.materials.append(mat_outerboxandmazewalls_warmtimber)
me_wholemazeobstacle_3mesh.materials.append(mat_wholegimbalandmazefloor_ivory)
me_wholemazeobstacle_3mesh.materials.append(mat_fixedpivotsknobsandball_deepteal)
me_wholemazeobstacle_3mesh.update()
me_wholemazeobstacle_4mesh = bpy.data.meshes.new('WholeMazeObstacle_4Mesh')
me_wholemazeobstacle_4mesh.from_pydata([(-0.215, 0.1261, 0.231), (0.1037, 0.1261, 0.2589), (-0.2152, 0.138, 0.2327), (0.1036, 0.138, 0.2606), (-0.2195, 0.1189, 0.2823), (0.09926, 0.1189, 0.3102), (-0.2197, 0.1307, 0.284), (0.09911, 0.1307, 0.3119)], [], [(0, 2, 3), (0, 3, 1), (4, 5, 7), (4, 7, 6), (0, 1, 5), (0, 5, 4), (2, 6, 7), (2, 7, 3), (0, 4, 6), (0, 6, 2), (1, 3, 7), (1, 7, 5)])
me_wholemazeobstacle_4mesh.materials.append(mat_outerboxandmazewalls_warmtimber)
me_wholemazeobstacle_4mesh.materials.append(mat_wholegimbalandmazefloor_ivory)
me_wholemazeobstacle_4mesh.materials.append(mat_fixedpivotsknobsandball_deepteal)
me_wholemazeobstacle_4mesh.update()
me_wholemazeobstacle_5mesh = bpy.data.meshes.new('WholeMazeObstacle_5Mesh')
me_wholemazeobstacle_5mesh.from_pydata([(0.2072, 0.1419, 0.2702), (0.2191, 0.1419, 0.2713), (0.205, 0.3202, 0.2952), (0.2169, 0.3202, 0.2962), (0.2027, 0.1347, 0.3215), (0.2146, 0.1347, 0.3226), (0.2005, 0.3129, 0.3465), (0.2124, 0.3129, 0.3475)], [], [(0, 2, 3), (0, 3, 1), (4, 5, 7), (4, 7, 6), (0, 1, 5), (0, 5, 4), (2, 6, 7), (2, 7, 3), (0, 4, 6), (0, 6, 2), (1, 3, 7), (1, 7, 5)])
me_wholemazeobstacle_5mesh.materials.append(mat_outerboxandmazewalls_warmtimber)
me_wholemazeobstacle_5mesh.materials.append(mat_wholegimbalandmazefloor_ivory)
me_wholemazeobstacle_5mesh.materials.append(mat_fixedpivotsknobsandball_deepteal)
me_wholemazeobstacle_5mesh.update()
me_wholemazeobstacle_6mesh = bpy.data.meshes.new('WholeMazeObstacle_6Mesh')
me_wholemazeobstacle_6mesh.from_pydata([(0.1159, -0.05216, 0.2348), (0.2852, -0.05216, 0.2497), (0.1157, -0.04027, 0.2365), (0.2851, -0.04027, 0.2513), (0.1114, -0.05939, 0.2861), (0.2808, -0.05939, 0.301), (0.1113, -0.04751, 0.2878), (0.2806, -0.04751, 0.3026)], [], [(0, 2, 3), (0, 3, 1), (4, 5, 7), (4, 7, 6), (0, 1, 5), (0, 5, 4), (2, 6, 7), (2, 7, 3), (0, 4, 6), (0, 6, 2), (1, 3, 7), (1, 7, 5)])
me_wholemazeobstacle_6mesh.materials.append(mat_outerboxandmazewalls_warmtimber)
me_wholemazeobstacle_6mesh.materials.append(mat_wholegimbalandmazefloor_ivory)
me_wholemazeobstacle_6mesh.materials.append(mat_fixedpivotsknobsandball_deepteal)
me_wholemazeobstacle_6mesh.update()
me_wholemazeobstacle_7mesh = bpy.data.meshes.new('WholeMazeObstacle_7Mesh')
me_wholemazeobstacle_7mesh.from_pydata([(-0.09207, 0.1716, 0.2482), (-0.08011, 0.1716, 0.2493), (-0.09389, 0.3202, 0.269), (-0.08193, 0.3202, 0.2701), (-0.09656, 0.1644, 0.2995), (-0.0846, 0.1644, 0.3006), (-0.09837, 0.3129, 0.3203), (-0.08642, 0.3129, 0.3214)], [], [(0, 2, 3), (0, 3, 1), (4, 5, 7), (4, 7, 6), (0, 1, 5), (0, 5, 4), (2, 6, 7), (2, 7, 3), (0, 4, 6), (0, 6, 2), (1, 3, 7), (1, 7, 5)])
me_wholemazeobstacle_7mesh.materials.append(mat_outerboxandmazewalls_warmtimber)
me_wholemazeobstacle_7mesh.materials.append(mat_wholegimbalandmazefloor_ivory)
me_wholemazeobstacle_7mesh.materials.append(mat_fixedpivotsknobsandball_deepteal)
me_wholemazeobstacle_7mesh.update()
me_wholemazeobstacle_8mesh = bpy.data.meshes.new('WholeMazeObstacle_8Mesh')
me_wholemazeobstacle_8mesh.from_pydata([(-0.08396, -0.002642, 0.2243), (0.1651, -0.002642, 0.2461), (-0.0841, 0.009242, 0.226), (0.1649, 0.009242, 0.2478), (-0.08844, -0.009879, 0.2756), (0.1606, -0.009879, 0.2974), (-0.08859, 0.002005, 0.2773), (0.1605, 0.002005, 0.2991)], [], [(0, 2, 3), (0, 3, 1), (4, 5, 7), (4, 7, 6), (0, 1, 5), (0, 5, 4), (2, 6, 7), (2, 7, 3), (0, 4, 6), (0, 6, 2), (1, 3, 7), (1, 7, 5)])
me_wholemazeobstacle_8mesh.materials.append(mat_outerboxandmazewalls_warmtimber)
me_wholemazeobstacle_8mesh.materials.append(mat_wholegimbalandmazefloor_ivory)
me_wholemazeobstacle_8mesh.materials.append(mat_fixedpivotsknobsandball_deepteal)
me_wholemazeobstacle_8mesh.update()
me_wholestationarydisplayballmesh = bpy.data.meshes.new('WholeStationaryDisplayBallMesh')
me_wholestationarydisplayballmesh.from_pydata([(-0.2858, -0.2048, 0.1792), (-0.276, -0.2051, 0.182), (-0.2765, -0.202, 0.1824), (-0.278, -0.1993, 0.1827), (-0.2802, -0.1971, 0.1828), (-0.283, -0.1957, 0.1827), (-0.2861, -0.1952, 0.1825), (-0.2892, -0.1957, 0.1822), (-0.2919, -0.1971, 0.1818), (-0.2941, -0.1993, 0.1813), (-0.2955, -0.202, 0.1808), (-0.2959, -0.2051, 0.1803), (-0.2954, -0.2081, 0.1799), (-0.2939, -0.2109, 0.1796), (-0.2917, -0.2131, 0.1795), (-0.2889, -0.2145, 0.1796), (-0.2858, -0.215, 0.1798), (-0.2828, -0.2145, 0.1801), (-0.28, -0.2131, 0.1805), (-0.2778, -0.2109, 0.181), (-0.2764, -0.2081, 0.1816), (-0.2719, -0.2065, 0.1923), (-0.2727, -0.2019, 0.1929), (-0.2748, -0.1977, 0.1933), (-0.2782, -0.1944, 0.1935), (-0.2824, -0.1923, 0.1934), (-0.287, -0.1916, 0.1931), (-0.2916, -0.1923, 0.1926), (-0.2958, -0.1944, 0.1919), (-0.299, -0.1977, 0.1912), (-0.3011, -0.2019, 0.1904), (-0.3018, -0.2065, 0.1897), (-0.301, -0.2111, 0.1891), (-0.2988, -0.2152, 0.1887), (-0.2955, -0.2185, 0.1886), (-0.2913, -0.2206, 0.1886), (-0.2866, -0.2213, 0.1889), (-0.282, -0.2206, 0.1894), (-0.2779, -0.2185, 0.1901), (-0.2746, -0.2152, 0.1909), (-0.2726, -0.2111, 0.1916), (-0.2748, -0.208, 0.203), (-0.2755, -0.204, 0.2035), (-0.2774, -0.2004, 0.2038), (-0.2803, -0.1976, 0.204), (-0.2839, -0.1958, 0.2039), (-0.2879, -0.1951, 0.2037), (-0.2919, -0.1958, 0.2032), (-0.2955, -0.1976, 0.2027), (-0.2983, -0.2004, 0.202), (-0.3001, -0.204, 0.2014), (-0.3007, -0.208, 0.2007), (-0.3, -0.212, 0.2002), (-0.2982, -0.2156, 0.1999), (-0.2953, -0.2184, 0.1997), (-0.2916, -0.2202, 0.1998), (-0.2876, -0.2209, 0.2001), (-0.2836, -0.2202, 0.2005), (-0.28, -0.2184, 0.2011), (-0.2772, -0.2156, 0.2017), (-0.2754, -0.212, 0.2024), (-0.2822, -0.2087, 0.2073), (-0.2825, -0.2069, 0.2076), (-0.2834, -0.2052, 0.2077), (-0.2847, -0.2039, 0.2078), (-0.2864, -0.203, 0.2078), (-0.2883, -0.2028, 0.2076), (-0.2901, -0.203, 0.2074), (-0.2918, -0.2039, 0.2072), (-0.2931, -0.2052, 0.2069), (-0.2939, -0.2069, 0.2066), (-0.2942, -0.2087, 0.2063), (-0.2939, -0.2105, 0.2061), (-0.293, -0.2122, 0.2059), (-0.2917, -0.2135, 0.2058), (-0.29, -0.2143, 0.2059), (-0.2881, -0.2146, 0.206), (-0.2863, -0.2143, 0.2062), (-0.2846, -0.2135, 0.2064), (-0.2833, -0.2122, 0.2067), (-0.2825, -0.2105, 0.207), (-0.2883, -0.2088, 0.2078)], [], [(0, 2, 1), (0, 3, 2), (0, 4, 3), (0, 5, 4), (0, 6, 5), (0, 7, 6), (0, 8, 7), (0, 9, 8), (0, 10, 9), (0, 11, 10), (0, 12, 11), (0, 13, 12), (0, 14, 13), (0, 15, 14), (0, 16, 15), (0, 17, 16), (0, 18, 17), (0, 19, 18), (0, 20, 19), (0, 1, 20), (1, 2, 22), (1, 22, 21), (2, 3, 23), (2, 23, 22), (3, 4, 24), (3, 24, 23), (4, 5, 25), (4, 25, 24), (5, 6, 26), (5, 26, 25), (6, 7, 27), (6, 27, 26), (7, 8, 28), (7, 28, 27), (8, 9, 29), (8, 29, 28), (9, 10, 30), (9, 30, 29), (10, 11, 31), (10, 31, 30), (11, 12, 32), (11, 32, 31), (12, 13, 33), (12, 33, 32), (13, 14, 34), (13, 34, 33), (14, 15, 35), (14, 35, 34), (15, 16, 36), (15, 36, 35), (16, 17, 37), (16, 37, 36), (17, 18, 38), (17, 38, 37), (18, 19, 39), (18, 39, 38), (19, 20, 40), (19, 40, 39), (20, 1, 21), (20, 21, 40), (21, 22, 42), (21, 42, 41), (22, 23, 43), (22, 43, 42), (23, 24, 44), (23, 44, 43), (24, 25, 45), (24, 45, 44), (25, 26, 46), (25, 46, 45), (26, 27, 47), (26, 47, 46), (27, 28, 48), (27, 48, 47), (28, 29, 49), (28, 49, 48), (29, 30, 50), (29, 50, 49), (30, 31, 51), (30, 51, 50), (31, 32, 52), (31, 52, 51), (32, 33, 53), (32, 53, 52), (33, 34, 54), (33, 54, 53), (34, 35, 55), (34, 55, 54), (35, 36, 56), (35, 56, 55), (36, 37, 57), (36, 57, 56), (37, 38, 58), (37, 58, 57), (38, 39, 59), (38, 59, 58), (39, 40, 60), (39, 60, 59), (40, 21, 41), (40, 41, 60), (41, 42, 62), (41, 62, 61), (42, 43, 63), (42, 63, 62), (43, 44, 64), (43, 64, 63), (44, 45, 65), (44, 65, 64), (45, 46, 66), (45, 66, 65), (46, 47, 67), (46, 67, 66), (47, 48, 68), (47, 68, 67), (48, 49, 69), (48, 69, 68), (49, 50, 70), (49, 70, 69), (50, 51, 71), (50, 71, 70), (51, 52, 72), (51, 72, 71), (52, 53, 73), (52, 73, 72), (53, 54, 74), (53, 74, 73), (54, 55, 75), (54, 75, 74), (55, 56, 76), (55, 76, 75), (56, 57, 77), (56, 77, 76), (57, 58, 78), (57, 78, 77), (58, 59, 79), (58, 79, 78), (59, 60, 80), (59, 80, 79), (60, 41, 61), (60, 61, 80), (61, 62, 81), (62, 63, 81), (63, 64, 81), (64, 65, 81), (65, 66, 81), (66, 67, 81), (67, 68, 81), (68, 69, 81), (69, 70, 81), (70, 71, 81), (71, 72, 81), (72, 73, 81), (73, 74, 81), (74, 75, 81), (75, 76, 81), (76, 77, 81), (77, 78, 81), (78, 79, 81), (79, 80, 81), (80, 61, 81)])
me_wholestationarydisplayballmesh.polygons.foreach_set('material_index', [2, 2, 2, 2, 2, 2, 2, 2, 2, 2, 2, 2, 2, 2, 2, 2, 2, 2, 2, 2, 2, 2, 2, 2, 2, 2, 2, 2, 2, 2, 2, 2, 2, 2, 2, 2, 2, 2, 2, 2, 2, 2, 2, 2, 2, 2, 2, 2, 2, 2, 2, 2, 2, 2, 2, 2, 2, 2, 2, 2, 2, 2, 2, 2, 2, 2, 2, 2, 2, 2, 2, 2, 2, 2, 2, 2, 2, 2, 2, 2, 2, 2, 2, 2, 2, 2, 2, 2, 2, 2, 2, 2, 2, 2, 2, 2, 2, 2, 2, 2, 2, 2, 2, 2, 2, 2, 2, 2, 2, 2, 2, 2, 2, 2, 2, 2, 2, 2, 2, 2, 2, 2, 2, 2, 2, 2, 2, 2, 2, 2, 2, 2, 2, 2, 2, 2, 2, 2, 2, 2, 2, 2, 2, 2, 2, 2, 2, 2, 2, 2, 2, 2, 2, 2, 2, 2, 2, 2, 2, 2])
me_wholestationarydisplayballmesh.materials.append(mat_outerboxandmazewalls_warmtimber)
me_wholestationarydisplayballmesh.materials.append(mat_wholegimbalandmazefloor_ivory)
me_wholestationarydisplayballmesh.materials.append(mat_fixedpivotsknobsandball_deepteal)
me_wholestationarydisplayballmesh.update()
me_leftwholeinneraxispinmesh = bpy.data.meshes.new('LeftWholeInnerAxisPinMesh')
me_leftwholeinneraxispinmesh.from_pydata([(-0.4114, 0.0395, 0.204), (-0.4118, 0.03891, 0.2077), (-0.412, 0.03721, 0.211), (-0.4123, 0.03455, 0.2137), (-0.4124, 0.03121, 0.2154), (-0.4125, 0.0275, 0.216), (-0.4124, 0.02379, 0.2154), (-0.4123, 0.02045, 0.2137), (-0.412, 0.01779, 0.211), (-0.4118, 0.01609, 0.2077), (-0.4114, 0.0155, 0.204), (-0.4111, 0.01609, 0.2003), (-0.4108, 0.01779, 0.197), (-0.4106, 0.02045, 0.1943), (-0.4104, 0.02379, 0.1926), (-0.4104, 0.0275, 0.1921), (-0.4104, 0.03121, 0.1926), (-0.4106, 0.03455, 0.1943), (-0.4108, 0.03721, 0.197), (-0.4111, 0.03891, 0.2003), (-0.3238, 0.0395, 0.2117), (-0.3241, 0.03891, 0.2154), (-0.3244, 0.03721, 0.2187), (-0.3246, 0.03455, 0.2213), (-0.3248, 0.03121, 0.223), (-0.3248, 0.0275, 0.2236), (-0.3248, 0.02379, 0.223), (-0.3246, 0.02045, 0.2213), (-0.3244, 0.01779, 0.2187), (-0.3241, 0.01609, 0.2154), (-0.3238, 0.0155, 0.2117), (-0.3234, 0.01609, 0.208), (-0.3231, 0.01779, 0.2046), (-0.3229, 0.02045, 0.202), (-0.3228, 0.02379, 0.2003), (-0.3227, 0.0275, 0.1997), (-0.3228, 0.03121, 0.2003), (-0.3229, 0.03455, 0.202), (-0.3231, 0.03721, 0.2046), (-0.3234, 0.03891, 0.208)], [], [(19, 18, 17), (19, 17, 16), (19, 16, 15), (19, 15, 14), (19, 14, 13), (19, 13, 12), (19, 12, 11), (19, 11, 10), (19, 10, 9), (19, 9, 8), (19, 8, 7), (19, 7, 6), (19, 6, 5), (19, 5, 4), (19, 4, 3), (19, 3, 2), (19, 2, 1), (19, 1, 0), (20, 21, 22), (20, 22, 23), (20, 23, 24), (20, 24, 25), (20, 25, 26), (20, 26, 27), (20, 27, 28), (20, 28, 29), (20, 29, 30), (20, 30, 31), (20, 31, 32), (20, 32, 33), (20, 33, 34), (20, 34, 35), (20, 35, 36), (20, 36, 37), (20, 37, 38), (20, 38, 39), (0, 1, 21), (0, 21, 20), (1, 2, 22), (1, 22, 21), (2, 3, 23), (2, 23, 22), (3, 4, 24), (3, 24, 23), (4, 5, 25), (4, 25, 24), (5, 6, 26), (5, 26, 25), (6, 7, 27), (6, 27, 26), (7, 8, 28), (7, 28, 27), (8, 9, 29), (8, 29, 28), (9, 10, 30), (9, 30, 29), (10, 11, 31), (10, 31, 30), (11, 12, 32), (11, 32, 31), (12, 13, 33), (12, 33, 32), (13, 14, 34), (13, 34, 33), (14, 15, 35), (14, 35, 34), (15, 16, 36), (15, 36, 35), (16, 17, 37), (16, 37, 36), (17, 18, 38), (17, 38, 37), (18, 19, 39), (18, 39, 38), (19, 0, 20), (19, 20, 39)])
me_leftwholeinneraxispinmesh.polygons.foreach_set('material_index', [2, 2, 2, 2, 2, 2, 2, 2, 2, 2, 2, 2, 2, 2, 2, 2, 2, 2, 2, 2, 2, 2, 2, 2, 2, 2, 2, 2, 2, 2, 2, 2, 2, 2, 2, 2, 2, 2, 2, 2, 2, 2, 2, 2, 2, 2, 2, 2, 2, 2, 2, 2, 2, 2, 2, 2, 2, 2, 2, 2, 2, 2, 2, 2, 2, 2, 2, 2, 2, 2, 2, 2, 2, 2, 2, 2])
me_leftwholeinneraxispinmesh.materials.append(mat_outerboxandmazewalls_warmtimber)
me_leftwholeinneraxispinmesh.materials.append(mat_wholegimbalandmazefloor_ivory)
me_leftwholeinneraxispinmesh.materials.append(mat_fixedpivotsknobsandball_deepteal)
me_leftwholeinneraxispinmesh.update()
me_rightwholeinneraxispinmesh = bpy.data.meshes.new('RightWholeInnerAxisPinMesh')
me_rightwholeinneraxispinmesh.from_pydata([(0.3238, 0.0395, 0.2683), (0.3234, 0.03891, 0.272), (0.3231, 0.03721, 0.2754), (0.3229, 0.03455, 0.278), (0.3228, 0.03121, 0.2797), (0.3227, 0.0275, 0.2803), (0.3228, 0.02379, 0.2797), (0.3229, 0.02045, 0.278), (0.3231, 0.01779, 0.2754), (0.3234, 0.01609, 0.272), (0.3238, 0.0155, 0.2683), (0.3241, 0.01609, 0.2646), (0.3244, 0.01779, 0.2613), (0.3246, 0.02045, 0.2587), (0.3248, 0.02379, 0.257), (0.3248, 0.0275, 0.2564), (0.3248, 0.03121, 0.257), (0.3246, 0.03455, 0.2587), (0.3244, 0.03721, 0.2613), (0.3241, 0.03891, 0.2646), (0.4184, 0.0395, 0.2766), (0.4181, 0.03891, 0.2803), (0.4178, 0.03721, 0.2836), (0.4176, 0.03455, 0.2863), (0.4174, 0.03121, 0.288), (0.4174, 0.0275, 0.2886), (0.4174, 0.02379, 0.288), (0.4176, 0.02045, 0.2863), (0.4178, 0.01779, 0.2836), (0.4181, 0.01609, 0.2803), (0.4184, 0.0155, 0.2766), (0.4187, 0.01609, 0.2729), (0.419, 0.01779, 0.2696), (0.4192, 0.02045, 0.2669), (0.4194, 0.02379, 0.2652), (0.4194, 0.0275, 0.2647), (0.4194, 0.03121, 0.2652), (0.4192, 0.03455, 0.2669), (0.419, 0.03721, 0.2696), (0.4187, 0.03891, 0.2729)], [], [(19, 18, 17), (19, 17, 16), (19, 16, 15), (19, 15, 14), (19, 14, 13), (19, 13, 12), (19, 12, 11), (19, 11, 10), (19, 10, 9), (19, 9, 8), (19, 8, 7), (19, 7, 6), (19, 6, 5), (19, 5, 4), (19, 4, 3), (19, 3, 2), (19, 2, 1), (19, 1, 0), (20, 21, 22), (20, 22, 23), (20, 23, 24), (20, 24, 25), (20, 25, 26), (20, 26, 27), (20, 27, 28), (20, 28, 29), (20, 29, 30), (20, 30, 31), (20, 31, 32), (20, 32, 33), (20, 33, 34), (20, 34, 35), (20, 35, 36), (20, 36, 37), (20, 37, 38), (20, 38, 39), (0, 1, 21), (0, 21, 20), (1, 2, 22), (1, 22, 21), (2, 3, 23), (2, 23, 22), (3, 4, 24), (3, 24, 23), (4, 5, 25), (4, 25, 24), (5, 6, 26), (5, 26, 25), (6, 7, 27), (6, 27, 26), (7, 8, 28), (7, 28, 27), (8, 9, 29), (8, 29, 28), (9, 10, 30), (9, 30, 29), (10, 11, 31), (10, 31, 30), (11, 12, 32), (11, 32, 31), (12, 13, 33), (12, 33, 32), (13, 14, 34), (13, 34, 33), (14, 15, 35), (14, 35, 34), (15, 16, 36), (15, 36, 35), (16, 17, 37), (16, 37, 36), (17, 18, 38), (17, 38, 37), (18, 19, 39), (18, 39, 38), (19, 0, 20), (19, 20, 39)])
me_rightwholeinneraxispinmesh.polygons.foreach_set('material_index', [2, 2, 2, 2, 2, 2, 2, 2, 2, 2, 2, 2, 2, 2, 2, 2, 2, 2, 2, 2, 2, 2, 2, 2, 2, 2, 2, 2, 2, 2, 2, 2, 2, 2, 2, 2, 2, 2, 2, 2, 2, 2, 2, 2, 2, 2, 2, 2, 2, 2, 2, 2, 2, 2, 2, 2, 2, 2, 2, 2, 2, 2, 2, 2, 2, 2, 2, 2, 2, 2, 2, 2, 2, 2, 2, 2])
me_rightwholeinneraxispinmesh.materials.append(mat_outerboxandmazewalls_warmtimber)
me_rightwholeinneraxispinmesh.materials.append(mat_wholegimbalandmazefloor_ivory)
me_rightwholeinneraxispinmesh.materials.append(mat_fixedpivotsknobsandball_deepteal)
me_rightwholeinneraxispinmesh.update()
me_wholerightinneraxiscontrolknobmesh = bpy.data.meshes.new('WholeRightInnerAxisControlKnobMesh')
me_wholerightinneraxiscontrolknobmesh.from_pydata([(0.4084, 0.0625, 0.2757), (0.4077, 0.06131, 0.2848), (0.4069, 0.05781, 0.2932), (0.4063, 0.05225, 0.3004), (0.4058, 0.045, 0.3059), (0.4055, 0.03656, 0.3094), (0.4054, 0.0275, 0.3106), (0.4055, 0.01844, 0.3094), (0.4058, 0.01, 0.3059), (0.4063, 0.002751, 0.3004), (0.4069, -0.002811, 0.2932), (0.4077, -0.006307, 0.2848), (0.4084, -0.0075, 0.2757), (0.4092, -0.006307, 0.2667), (0.41, -0.002811, 0.2583), (0.4106, 0.002751, 0.2511), (0.4111, 0.01, 0.2455), (0.4114, 0.01844, 0.2421), (0.4115, 0.0275, 0.2409), (0.4114, 0.03656, 0.2421), (0.4111, 0.045, 0.2455), (0.4106, 0.05225, 0.2511), (0.41, 0.05781, 0.2583), (0.4092, 0.06131, 0.2667), (0.4333, 0.0625, 0.2779), (0.4326, 0.06131, 0.2869), (0.4318, 0.05781, 0.2953), (0.4312, 0.05225, 0.3026), (0.4307, 0.045, 0.3081), (0.4304, 0.03656, 0.3116), (0.4303, 0.0275, 0.3128), (0.4304, 0.01844, 0.3116), (0.4307, 0.01, 0.3081), (0.4312, 0.002751, 0.3026), (0.4318, -0.002811, 0.2953), (0.4326, -0.006307, 0.2869), (0.4333, -0.0075, 0.2779), (0.4341, -0.006307, 0.2689), (0.4349, -0.002811, 0.2605), (0.4355, 0.002751, 0.2533), (0.436, 0.01, 0.2477), (0.4363, 0.01844, 0.2442), (0.4364, 0.0275, 0.243), (0.4363, 0.03656, 0.2442), (0.436, 0.045, 0.2477), (0.4355, 0.05225, 0.2533), (0.4349, 0.05781, 0.2605), (0.4341, 0.06131, 0.2689)], [], [(23, 22, 21), (23, 21, 20), (23, 20, 19), (23, 19, 18), (23, 18, 17), (23, 17, 16), (23, 16, 15), (23, 15, 14), (23, 14, 13), (23, 13, 12), (23, 12, 11), (23, 11, 10), (23, 10, 9), (23, 9, 8), (23, 8, 7), (23, 7, 6), (23, 6, 5), (23, 5, 4), (23, 4, 3), (23, 3, 2), (23, 2, 1), (23, 1, 0), (24, 25, 26), (24, 26, 27), (24, 27, 28), (24, 28, 29), (24, 29, 30), (24, 30, 31), (24, 31, 32), (24, 32, 33), (24, 33, 34), (24, 34, 35), (24, 35, 36), (24, 36, 37), (24, 37, 38), (24, 38, 39), (24, 39, 40), (24, 40, 41), (24, 41, 42), (24, 42, 43), (24, 43, 44), (24, 44, 45), (24, 45, 46), (24, 46, 47), (0, 1, 25), (0, 25, 24), (1, 2, 26), (1, 26, 25), (2, 3, 27), (2, 27, 26), (3, 4, 28), (3, 28, 27), (4, 5, 29), (4, 29, 28), (5, 6, 30), (5, 30, 29), (6, 7, 31), (6, 31, 30), (7, 8, 32), (7, 32, 31), (8, 9, 33), (8, 33, 32), (9, 10, 34), (9, 34, 33), (10, 11, 35), (10, 35, 34), (11, 12, 36), (11, 36, 35), (12, 13, 37), (12, 37, 36), (13, 14, 38), (13, 38, 37), (14, 15, 39), (14, 39, 38), (15, 16, 40), (15, 40, 39), (16, 17, 41), (16, 41, 40), (17, 18, 42), (17, 42, 41), (18, 19, 43), (18, 43, 42), (19, 20, 44), (19, 44, 43), (20, 21, 45), (20, 45, 44), (21, 22, 46), (21, 46, 45), (22, 23, 47), (22, 47, 46), (23, 0, 24), (23, 24, 47)])
me_wholerightinneraxiscontrolknobmesh.polygons.foreach_set('material_index', [2, 2, 2, 2, 2, 2, 2, 2, 2, 2, 2, 2, 2, 2, 2, 2, 2, 2, 2, 2, 2, 2, 2, 2, 2, 2, 2, 2, 2, 2, 2, 2, 2, 2, 2, 2, 2, 2, 2, 2, 2, 2, 2, 2, 2, 2, 2, 2, 2, 2, 2, 2, 2, 2, 2, 2, 2, 2, 2, 2, 2, 2, 2, 2, 2, 2, 2, 2, 2, 2, 2, 2, 2, 2, 2, 2, 2, 2, 2, 2, 2, 2, 2, 2, 2, 2, 2, 2, 2, 2, 2, 2])
me_wholerightinneraxiscontrolknobmesh.materials.append(mat_outerboxandmazewalls_warmtimber)
me_wholerightinneraxiscontrolknobmesh.materials.append(mat_wholegimbalandmazefloor_ivory)
me_wholerightinneraxiscontrolknobmesh.materials.append(mat_fixedpivotsknobsandball_deepteal)
me_wholerightinneraxiscontrolknobmesh.update()

# ---- objects
ob_wholegroundedcollectionbase = bpy.data.objects.new('WholeGroundedCollectionBase', me_wholegroundedcollectionbasemesh)
ob_wholecontinuousoutersupportboxrim = bpy.data.objects.new('WholeContinuousOuterSupportBoxRim', me_wholecontinuousoutersupportboxrimmesh)
ob_wholeopenintermediategimbalframe = bpy.data.objects.new('WholeOpenIntermediateGimbalFrame', me_wholeopenintermediategimbalframemesh)
ob_frontwholeintermediatepivot = bpy.data.objects.new('FrontWholeIntermediatePivot', me_frontwholeintermediatepivotmesh)
ob_backwholeintermediatepivot = bpy.data.objects.new('BackWholeIntermediatePivot', me_backwholeintermediatepivotmesh)
ob_wholefrontouteraxiscontrolknob = bpy.data.objects.new('WholeFrontOuterAxisControlKnob', me_wholefrontouteraxiscontrolknobmesh)
ob_wholemazefloorwiththreethroughdropapertures = bpy.data.objects.new('WholeMazeFloorWithThreeThroughDropApertures', me_wholemazefloorwiththreethroughdropaperturesmesh)
ob_frontwholeinnermazerail = bpy.data.objects.new('FrontWholeInnerMazeRail', me_frontwholeinnermazerailmesh)
ob_backwholeinnermazerail = bpy.data.objects.new('BackWholeInnerMazeRail', me_backwholeinnermazerailmesh)
ob_leftwholeinnermazerail = bpy.data.objects.new('LeftWholeInnerMazeRail', me_leftwholeinnermazerailmesh)
ob_rightwholeinnermazerail = bpy.data.objects.new('RightWholeInnerMazeRail', me_rightwholeinnermazerailmesh)
ob_wholemazeobstacle_1 = bpy.data.objects.new('WholeMazeObstacle_1', me_wholemazeobstacle_1mesh)
ob_wholemazeobstacle_2 = bpy.data.objects.new('WholeMazeObstacle_2', me_wholemazeobstacle_2mesh)
ob_wholemazeobstacle_3 = bpy.data.objects.new('WholeMazeObstacle_3', me_wholemazeobstacle_3mesh)
ob_wholemazeobstacle_4 = bpy.data.objects.new('WholeMazeObstacle_4', me_wholemazeobstacle_4mesh)
ob_wholemazeobstacle_5 = bpy.data.objects.new('WholeMazeObstacle_5', me_wholemazeobstacle_5mesh)
ob_wholemazeobstacle_6 = bpy.data.objects.new('WholeMazeObstacle_6', me_wholemazeobstacle_6mesh)
ob_wholemazeobstacle_7 = bpy.data.objects.new('WholeMazeObstacle_7', me_wholemazeobstacle_7mesh)
ob_wholemazeobstacle_8 = bpy.data.objects.new('WholeMazeObstacle_8', me_wholemazeobstacle_8mesh)
ob_wholestationarydisplayball = bpy.data.objects.new('WholeStationaryDisplayBall', me_wholestationarydisplayballmesh)
ob_leftwholeinneraxispin = bpy.data.objects.new('LeftWholeInnerAxisPin', me_leftwholeinneraxispinmesh)
ob_rightwholeinneraxispin = bpy.data.objects.new('RightWholeInnerAxisPin', me_rightwholeinneraxispinmesh)
ob_wholerightinneraxiscontrolknob = bpy.data.objects.new('WholeRightInnerAxisControlKnob', me_wholerightinneraxiscontrolknobmesh)

# ---- transforms, parenting, visibility, modifiers, constraints
ob_wholegroundedcollectionbase.location = (0.0, 0.0, 0.0)
ob_wholecontinuousoutersupportboxrim.location = (0.0, 0.0, 0.0)
ob_wholeopenintermediategimbalframe.location = (0.0, 0.0, 0.0)
ob_frontwholeintermediatepivot.location = (0.0, 0.0, 0.0)
ob_backwholeintermediatepivot.location = (0.0, 0.0, 0.0)
ob_wholefrontouteraxiscontrolknob.location = (0.0, 0.0, 0.0)
ob_wholemazefloorwiththreethroughdropapertures.location = (0.0, 0.0, 0.0)
ob_frontwholeinnermazerail.location = (0.0, 0.0, 0.0)
ob_backwholeinnermazerail.location = (0.0, 0.0, 0.0)
ob_leftwholeinnermazerail.location = (0.0, 0.0, 0.0)
ob_rightwholeinnermazerail.location = (0.0, 0.0, 0.0)
ob_wholemazeobstacle_1.location = (0.0, 0.0, 0.0)
ob_wholemazeobstacle_2.location = (0.0, 0.0, 0.0)
ob_wholemazeobstacle_3.location = (0.0, 0.0, 0.0)
ob_wholemazeobstacle_4.location = (0.0, 0.0, 0.0)
ob_wholemazeobstacle_5.location = (0.0, 0.0, 0.0)
ob_wholemazeobstacle_6.location = (0.0, 0.0, 0.0)
ob_wholemazeobstacle_7.location = (0.0, 0.0, 0.0)
ob_wholemazeobstacle_8.location = (0.0, 0.0, 0.0)
ob_wholestationarydisplayball.location = (0.0, 0.0, 0.0)
ob_leftwholeinneraxispin.location = (0.0, 0.0, 0.0)
ob_rightwholeinneraxispin.location = (0.0, 0.0, 0.0)
ob_wholerightinneraxiscontrolknob.location = (0.0, 0.0, 0.0)

# ---- collection membership
scene.collection.objects.link(ob_wholegroundedcollectionbase)
scene.collection.objects.link(ob_wholecontinuousoutersupportboxrim)
scene.collection.objects.link(ob_wholeopenintermediategimbalframe)
scene.collection.objects.link(ob_frontwholeintermediatepivot)
scene.collection.objects.link(ob_backwholeintermediatepivot)
scene.collection.objects.link(ob_wholefrontouteraxiscontrolknob)
scene.collection.objects.link(ob_wholemazefloorwiththreethroughdropapertures)
scene.collection.objects.link(ob_frontwholeinnermazerail)
scene.collection.objects.link(ob_backwholeinnermazerail)
scene.collection.objects.link(ob_leftwholeinnermazerail)
scene.collection.objects.link(ob_rightwholeinnermazerail)
scene.collection.objects.link(ob_wholemazeobstacle_1)
scene.collection.objects.link(ob_wholemazeobstacle_2)
scene.collection.objects.link(ob_wholemazeobstacle_3)
scene.collection.objects.link(ob_wholemazeobstacle_4)
scene.collection.objects.link(ob_wholemazeobstacle_5)
scene.collection.objects.link(ob_wholemazeobstacle_6)
scene.collection.objects.link(ob_wholemazeobstacle_7)
scene.collection.objects.link(ob_wholemazeobstacle_8)
scene.collection.objects.link(ob_wholestationarydisplayball)
scene.collection.objects.link(ob_leftwholeinneraxispin)
scene.collection.objects.link(ob_rightwholeinneraxispin)
scene.collection.objects.link(ob_wholerightinneraxiscontrolknob)

# ---- scene / render settings (as saved in the file)
scene.frame_start = 1; scene.frame_end = 250; scene.frame_set(1)
scene.render.engine = 'CYCLES'
scene.render.resolution_x = 640
scene.render.resolution_y = 640
scene.render.use_compositing = False
scene.cycles.use_denoising = False
scene.cycles.samples = 128
scene.cycles.use_adaptive_sampling = False
bpy.context.view_layer.update()

# ---- added for rendering (the .blend has no active camera and no usable light): camera, sun
cam_auto = bpy.data.cameras.new('AutoCamera')
cam_auto.lens = 50.0
cam_auto.sensor_width = 36.0
cam_auto.clip_end = 1000.0
ob_auto_camera = bpy.data.objects.new('AutoCamera', cam_auto)
scene.collection.objects.link(ob_auto_camera)
ob_auto_camera.location = (1.30937, -1.57125, 1.22802)
ob_auto_camera.rotation_euler = (1.09748, -7.21219e-08, 0.694738)
scene.camera = ob_auto_camera
light_auto_sun = bpy.data.lights.new('AutoSun', 'SUN')
light_auto_sun.energy = 3.0
light_auto_sun.angle = 0.0523599
ob_auto_sun = bpy.data.objects.new('AutoSun', light_auto_sun)
scene.collection.objects.link(ob_auto_sun)
ob_auto_sun.rotation_euler = (0.872665, 0.174533, 0.523599)
bpy.context.view_layer.update()
